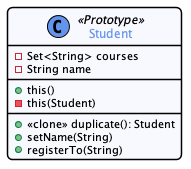

The diagram above was rendered by PlantUML. Its source (embedded in the PNG):
@startuml


skinparam nodesep 75
skinparam ranksep 75
hide empty members

skinparam noteFontSize 10
skinparam noteFontName Courier

skinparam monochrome  false
skinparam shadowing   false
skinparam roundcorner 10
skinparam linetype polyline

skinparam class {
    BackgroundColor GhostWhite
    ArrowColor      Gray
    BorderColor     Black
    fontColor       CornFlowerBlue
}

skinparam state {
    BackgroundColor GhostWhite
    ArrowColor      Gray
    BorderColor     Black
    fontColor       CornFlowerBlue
}

skinparam object {
    BackgroundColor GhostWhite
    ArrowColor      Gray
    BorderColor     Black
}

skinparam package<<Layout>> {
  borderColor         Transparent
  backgroundColor     Transparent
  fontColor           Transparent
  stereotypeFontColor Transparent
}

skinparam sequence {
	ArrowColor                  Gray
  LifeLineBorderColor         CornFlowerBlue
  LifeLineBackgroundColor     GhostWhite
	ParticipantBorderColor      CornFlowerBlue
	ParticipantBackgroundColor  GhostWhite
  ActorBorderColor            CornFlowerBlue
	ActorBackgroundColor        GhostWhite
  BoxBorderColor         CornFlowerBlue
  BoxBackgroundColor         GhostWhite
}

skinparam stereotypeCBackgroundColor CornflowerBlue

hide footbox
hide empty members

skinparam note {
 BackgroundColor GhostWhite
 BorderColor         CornFlowerBlue
}
skinparam nodesep 75


class Student <<Prototype>> {
  - Set<String> courses
  - String name
  __
  + this()
  - this(Student)
  __
  + <<clone>> duplicate(): Student
  + setName(String)
  + registerTo(String)
}

@enduml